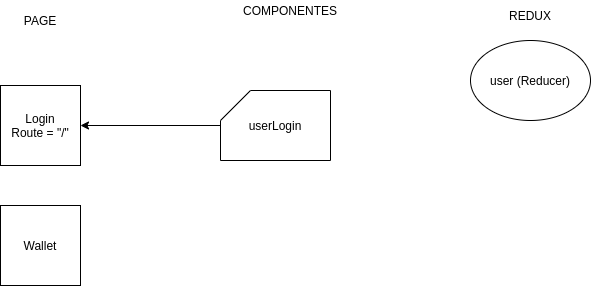

The diagram above was exported from draw.io. Its source (the exported page's mxGraphModel, read from the mxfile embedded in the PNG):
<mxGraphModel dx="711" dy="728" grid="1" gridSize="10" guides="1" tooltips="1" connect="1" arrows="1" fold="1" page="1" pageScale="1" pageWidth="827" pageHeight="1169" math="0" shadow="0">
  <root>
    <mxCell id="0" />
    <mxCell id="1" parent="0" />
    <mxCell id="3" value="Wallet" style="whiteSpace=wrap;html=1;aspect=fixed;" vertex="1" parent="1">
      <mxGeometry x="30" y="205" width="80" height="80" as="geometry" />
    </mxCell>
    <mxCell id="2" value="Login&lt;br&gt;Route = &quot;/&quot;" style="whiteSpace=wrap;html=1;aspect=fixed;" vertex="1" parent="1">
      <mxGeometry x="30" y="85" width="80" height="80" as="geometry" />
    </mxCell>
    <mxCell id="16" style="edgeStyle=none;html=1;" edge="1" parent="1" source="10" target="2">
      <mxGeometry relative="1" as="geometry" />
    </mxCell>
    <mxCell id="10" value="userLogin" style="shape=card;whiteSpace=wrap;html=1;" vertex="1" parent="1">
      <mxGeometry x="250" y="90" width="110" height="70" as="geometry" />
    </mxCell>
    <mxCell id="12" value="PAGE" style="text;html=1;strokeColor=none;fillColor=none;align=center;verticalAlign=middle;whiteSpace=wrap;rounded=0;" vertex="1" parent="1">
      <mxGeometry x="40" y="5" width="60" height="30" as="geometry" />
    </mxCell>
    <mxCell id="13" value="COMPONENTES" style="text;html=1;strokeColor=none;fillColor=none;align=center;verticalAlign=middle;whiteSpace=wrap;rounded=0;" vertex="1" parent="1">
      <mxGeometry x="290" width="60" height="20" as="geometry" />
    </mxCell>
    <mxCell id="14" value="REDUX" style="text;html=1;strokeColor=none;fillColor=none;align=center;verticalAlign=middle;whiteSpace=wrap;rounded=0;" vertex="1" parent="1">
      <mxGeometry x="530" y="5" width="60" height="20" as="geometry" />
    </mxCell>
    <mxCell id="15" value="user (Reducer)" style="ellipse;whiteSpace=wrap;html=1;" vertex="1" parent="1">
      <mxGeometry x="500" y="40" width="120" height="80" as="geometry" />
    </mxCell>
  </root>
</mxGraphModel>